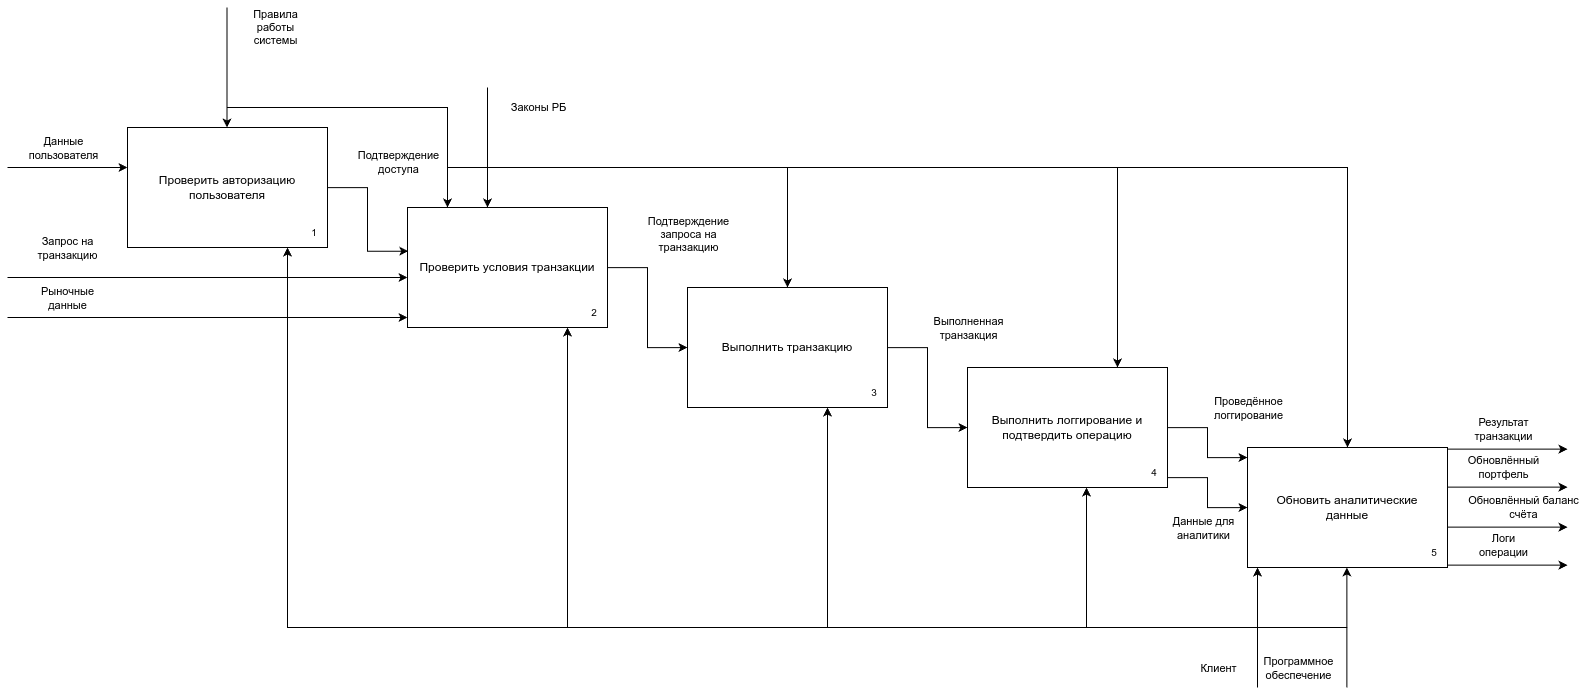

The diagram above was exported from draw.io. Its source (the exported page's mxGraphModel, read from the mxfile embedded in the PNG):
<mxGraphModel dx="1166" dy="1803" grid="1" gridSize="10" guides="1" tooltips="1" connect="1" arrows="1" fold="1" page="1" pageScale="1" pageWidth="850" pageHeight="1100" math="0" shadow="0">
  <root>
    <mxCell id="b5BTlqF_XiyDX51yJmQx-0" />
    <mxCell id="b5BTlqF_XiyDX51yJmQx-1" parent="b5BTlqF_XiyDX51yJmQx-0" />
    <mxCell id="b5BTlqF_XiyDX51yJmQx-2" value="" style="group" parent="b5BTlqF_XiyDX51yJmQx-1" vertex="1" connectable="0">
      <mxGeometry x="200" y="240" width="200" height="120" as="geometry" />
    </mxCell>
    <mxCell id="b5BTlqF_XiyDX51yJmQx-3" value="Проверить авторизацию пользователя" style="rounded=0;whiteSpace=wrap;html=1;movable=1;resizable=1;rotatable=1;deletable=1;editable=1;locked=0;connectable=1;" parent="b5BTlqF_XiyDX51yJmQx-2" vertex="1">
      <mxGeometry width="199.99999999999997" height="119.99999999999999" as="geometry" />
    </mxCell>
    <mxCell id="b5BTlqF_XiyDX51yJmQx-4" value="&lt;font style=&quot;font-size: 10px;&quot;&gt;1&lt;/font&gt;" style="text;html=1;align=center;verticalAlign=middle;whiteSpace=wrap;rounded=0;movable=1;resizable=1;rotatable=1;deletable=1;editable=1;locked=0;connectable=1;" parent="b5BTlqF_XiyDX51yJmQx-2" vertex="1">
      <mxGeometry x="174.35897435897436" y="90" width="25.641025641025642" height="30" as="geometry" />
    </mxCell>
    <mxCell id="3UPLpKH7urRyliRC6hZz-0" value="" style="group" parent="b5BTlqF_XiyDX51yJmQx-1" vertex="1" connectable="0">
      <mxGeometry x="480" y="320" width="200" height="120" as="geometry" />
    </mxCell>
    <mxCell id="3UPLpKH7urRyliRC6hZz-1" value="Проверить условия транзакции" style="rounded=0;whiteSpace=wrap;html=1;movable=1;resizable=1;rotatable=1;deletable=1;editable=1;locked=0;connectable=1;" parent="3UPLpKH7urRyliRC6hZz-0" vertex="1">
      <mxGeometry width="199.99999999999997" height="119.99999999999999" as="geometry" />
    </mxCell>
    <mxCell id="3UPLpKH7urRyliRC6hZz-2" value="&lt;font style=&quot;font-size: 10px;&quot;&gt;2&lt;/font&gt;" style="text;html=1;align=center;verticalAlign=middle;whiteSpace=wrap;rounded=0;movable=1;resizable=1;rotatable=1;deletable=1;editable=1;locked=0;connectable=1;" parent="3UPLpKH7urRyliRC6hZz-0" vertex="1">
      <mxGeometry x="174.35897435897436" y="90" width="25.641025641025642" height="30" as="geometry" />
    </mxCell>
    <mxCell id="3UPLpKH7urRyliRC6hZz-3" value="" style="group" parent="b5BTlqF_XiyDX51yJmQx-1" vertex="1" connectable="0">
      <mxGeometry x="760" y="400" width="200" height="120" as="geometry" />
    </mxCell>
    <mxCell id="3UPLpKH7urRyliRC6hZz-4" value="Выполнить транзакцию" style="rounded=0;whiteSpace=wrap;html=1;movable=1;resizable=1;rotatable=1;deletable=1;editable=1;locked=0;connectable=1;" parent="3UPLpKH7urRyliRC6hZz-3" vertex="1">
      <mxGeometry width="199.99999999999997" height="119.99999999999999" as="geometry" />
    </mxCell>
    <mxCell id="3UPLpKH7urRyliRC6hZz-5" value="&lt;font style=&quot;font-size: 10px;&quot;&gt;3&lt;/font&gt;" style="text;html=1;align=center;verticalAlign=middle;whiteSpace=wrap;rounded=0;movable=1;resizable=1;rotatable=1;deletable=1;editable=1;locked=0;connectable=1;" parent="3UPLpKH7urRyliRC6hZz-3" vertex="1">
      <mxGeometry x="174.35897435897436" y="90" width="25.641025641025642" height="30" as="geometry" />
    </mxCell>
    <mxCell id="3UPLpKH7urRyliRC6hZz-6" value="" style="group" parent="b5BTlqF_XiyDX51yJmQx-1" vertex="1" connectable="0">
      <mxGeometry x="1040" y="480" width="200" height="120" as="geometry" />
    </mxCell>
    <mxCell id="3UPLpKH7urRyliRC6hZz-7" value="Выполнить логгирование и подтвердить операцию" style="rounded=0;whiteSpace=wrap;html=1;movable=1;resizable=1;rotatable=1;deletable=1;editable=1;locked=0;connectable=1;" parent="3UPLpKH7urRyliRC6hZz-6" vertex="1">
      <mxGeometry width="199.99999999999997" height="119.99999999999999" as="geometry" />
    </mxCell>
    <mxCell id="3UPLpKH7urRyliRC6hZz-8" value="&lt;font style=&quot;font-size: 10px;&quot;&gt;4&lt;/font&gt;" style="text;html=1;align=center;verticalAlign=middle;whiteSpace=wrap;rounded=0;movable=1;resizable=1;rotatable=1;deletable=1;editable=1;locked=0;connectable=1;" parent="3UPLpKH7urRyliRC6hZz-6" vertex="1">
      <mxGeometry x="174.35897435897436" y="90" width="25.641025641025642" height="30" as="geometry" />
    </mxCell>
    <mxCell id="3UPLpKH7urRyliRC6hZz-9" value="" style="group" parent="b5BTlqF_XiyDX51yJmQx-1" vertex="1" connectable="0">
      <mxGeometry x="1320" y="560" width="200" height="120" as="geometry" />
    </mxCell>
    <mxCell id="3UPLpKH7urRyliRC6hZz-10" value="Обновить аналитические&lt;div&gt;данные&lt;/div&gt;" style="rounded=0;whiteSpace=wrap;html=1;movable=1;resizable=1;rotatable=1;deletable=1;editable=1;locked=0;connectable=1;" parent="3UPLpKH7urRyliRC6hZz-9" vertex="1">
      <mxGeometry width="199.99999999999997" height="119.99999999999999" as="geometry" />
    </mxCell>
    <mxCell id="3UPLpKH7urRyliRC6hZz-11" value="&lt;font style=&quot;font-size: 10px;&quot;&gt;5&lt;/font&gt;" style="text;html=1;align=center;verticalAlign=middle;whiteSpace=wrap;rounded=0;movable=1;resizable=1;rotatable=1;deletable=1;editable=1;locked=0;connectable=1;" parent="3UPLpKH7urRyliRC6hZz-9" vertex="1">
      <mxGeometry x="174.35897435897436" y="90" width="25.641025641025642" height="30" as="geometry" />
    </mxCell>
    <mxCell id="Xz4rIdycYfWdKF9P5o1K-0" value="" style="endArrow=classic;html=1;rounded=0;entryX=0;entryY=0.25;entryDx=0;entryDy=0;" parent="b5BTlqF_XiyDX51yJmQx-1" edge="1">
      <mxGeometry width="50" height="50" relative="1" as="geometry">
        <mxPoint x="80" y="280" as="sourcePoint" />
        <mxPoint x="200" y="280" as="targetPoint" />
      </mxGeometry>
    </mxCell>
    <mxCell id="Xz4rIdycYfWdKF9P5o1K-1" value="Данные&lt;div&gt;пользователя&lt;/div&gt;" style="edgeLabel;html=1;align=center;verticalAlign=middle;resizable=0;points=[];" parent="Xz4rIdycYfWdKF9P5o1K-0" vertex="1" connectable="0">
      <mxGeometry x="-0.1529" y="-1" relative="1" as="geometry">
        <mxPoint x="4" y="-21" as="offset" />
      </mxGeometry>
    </mxCell>
    <mxCell id="Xz4rIdycYfWdKF9P5o1K-2" style="edgeStyle=orthogonalEdgeStyle;rounded=0;orthogonalLoop=1;jettySize=auto;html=1;entryX=0.004;entryY=0.364;entryDx=0;entryDy=0;entryPerimeter=0;" parent="b5BTlqF_XiyDX51yJmQx-1" source="b5BTlqF_XiyDX51yJmQx-3" target="3UPLpKH7urRyliRC6hZz-1" edge="1">
      <mxGeometry relative="1" as="geometry" />
    </mxCell>
    <mxCell id="Xz4rIdycYfWdKF9P5o1K-3" value="Подтверждение&lt;div&gt;доступа&lt;/div&gt;" style="edgeLabel;html=1;align=center;verticalAlign=middle;resizable=0;points=[];" parent="Xz4rIdycYfWdKF9P5o1K-2" vertex="1" connectable="0">
      <mxGeometry x="-0.2047" relative="1" as="geometry">
        <mxPoint x="30" y="-43" as="offset" />
      </mxGeometry>
    </mxCell>
    <mxCell id="WXEK_f4MuJdovsrNe0ox-0" value="" style="edgeStyle=orthogonalEdgeStyle;rounded=0;orthogonalLoop=1;jettySize=auto;html=1;" parent="b5BTlqF_XiyDX51yJmQx-1" source="3UPLpKH7urRyliRC6hZz-1" target="3UPLpKH7urRyliRC6hZz-4" edge="1">
      <mxGeometry relative="1" as="geometry" />
    </mxCell>
    <mxCell id="WXEK_f4MuJdovsrNe0ox-1" value="Подтверждение&lt;div&gt;запроса на&lt;/div&gt;&lt;div&gt;транзакцию&lt;/div&gt;" style="edgeLabel;html=1;align=center;verticalAlign=middle;resizable=0;points=[];" parent="WXEK_f4MuJdovsrNe0ox-0" vertex="1" connectable="0">
      <mxGeometry x="-0.1185" y="-1" relative="1" as="geometry">
        <mxPoint x="41" y="-65" as="offset" />
      </mxGeometry>
    </mxCell>
    <mxCell id="WXEK_f4MuJdovsrNe0ox-2" value="" style="edgeStyle=orthogonalEdgeStyle;rounded=0;orthogonalLoop=1;jettySize=auto;html=1;" parent="b5BTlqF_XiyDX51yJmQx-1" source="3UPLpKH7urRyliRC6hZz-4" target="3UPLpKH7urRyliRC6hZz-7" edge="1">
      <mxGeometry relative="1" as="geometry" />
    </mxCell>
    <mxCell id="WXEK_f4MuJdovsrNe0ox-3" value="Выполненная&lt;div&gt;транзакция&lt;/div&gt;" style="edgeLabel;html=1;align=center;verticalAlign=middle;resizable=0;points=[];" parent="WXEK_f4MuJdovsrNe0ox-2" vertex="1" connectable="0">
      <mxGeometry x="-0.3427" y="2" relative="1" as="geometry">
        <mxPoint x="38" y="-32" as="offset" />
      </mxGeometry>
    </mxCell>
    <mxCell id="WXEK_f4MuJdovsrNe0ox-4" value="" style="edgeStyle=orthogonalEdgeStyle;rounded=0;orthogonalLoop=1;jettySize=auto;html=1;exitX=1;exitY=0.75;exitDx=0;exitDy=0;" parent="b5BTlqF_XiyDX51yJmQx-1" source="3UPLpKH7urRyliRC6hZz-7" target="3UPLpKH7urRyliRC6hZz-10" edge="1">
      <mxGeometry relative="1" as="geometry">
        <Array as="points">
          <mxPoint x="1240" y="590" />
          <mxPoint x="1280" y="590" />
          <mxPoint x="1280" y="620" />
        </Array>
      </mxGeometry>
    </mxCell>
    <mxCell id="WXEK_f4MuJdovsrNe0ox-5" value="Данные для&lt;div&gt;аналитики&lt;/div&gt;" style="edgeLabel;html=1;align=center;verticalAlign=middle;resizable=0;points=[];" parent="WXEK_f4MuJdovsrNe0ox-4" vertex="1" connectable="0">
      <mxGeometry x="-0.1272" relative="1" as="geometry">
        <mxPoint x="-2" y="50" as="offset" />
      </mxGeometry>
    </mxCell>
    <mxCell id="WXEK_f4MuJdovsrNe0ox-6" value="" style="edgeStyle=orthogonalEdgeStyle;rounded=0;orthogonalLoop=1;jettySize=auto;html=1;" parent="b5BTlqF_XiyDX51yJmQx-1" source="3UPLpKH7urRyliRC6hZz-7" target="3UPLpKH7urRyliRC6hZz-10" edge="1">
      <mxGeometry relative="1" as="geometry">
        <Array as="points">
          <mxPoint x="1280" y="540" />
          <mxPoint x="1280" y="570" />
        </Array>
      </mxGeometry>
    </mxCell>
    <mxCell id="WXEK_f4MuJdovsrNe0ox-7" value="Проведённое&lt;div&gt;логгирование&lt;/div&gt;" style="edgeLabel;html=1;align=center;verticalAlign=middle;resizable=0;points=[];" parent="WXEK_f4MuJdovsrNe0ox-6" vertex="1" connectable="0">
      <mxGeometry x="-0.0564" y="-1" relative="1" as="geometry">
        <mxPoint x="41" y="-32" as="offset" />
      </mxGeometry>
    </mxCell>
    <mxCell id="7U9I7kjziBKJWzjfqByN-0" value="" style="endArrow=classic;html=1;rounded=0;flowAnimation=0;shadow=0;" parent="b5BTlqF_XiyDX51yJmQx-1" edge="1">
      <mxGeometry width="50" height="50" relative="1" as="geometry">
        <mxPoint x="1520" y="561.66" as="sourcePoint" />
        <mxPoint x="1640" y="561.66" as="targetPoint" />
      </mxGeometry>
    </mxCell>
    <mxCell id="7U9I7kjziBKJWzjfqByN-1" value="Результат&lt;div&gt;транзакции&lt;/div&gt;" style="edgeLabel;html=1;align=center;verticalAlign=middle;resizable=0;points=[];" parent="7U9I7kjziBKJWzjfqByN-0" vertex="1" connectable="0">
      <mxGeometry x="-0.1529" y="-1" relative="1" as="geometry">
        <mxPoint x="4" y="-21" as="offset" />
      </mxGeometry>
    </mxCell>
    <mxCell id="7U9I7kjziBKJWzjfqByN-2" value="" style="endArrow=classic;html=1;rounded=0;exitX=1;exitY=0.25;exitDx=0;exitDy=0;" parent="b5BTlqF_XiyDX51yJmQx-1" edge="1">
      <mxGeometry width="50" height="50" relative="1" as="geometry">
        <mxPoint x="1520" y="599.66" as="sourcePoint" />
        <mxPoint x="1640" y="599.66" as="targetPoint" />
      </mxGeometry>
    </mxCell>
    <mxCell id="7U9I7kjziBKJWzjfqByN-3" value="Обновлённый&lt;div&gt;портфель&lt;/div&gt;" style="edgeLabel;html=1;align=center;verticalAlign=middle;resizable=0;points=[];" parent="7U9I7kjziBKJWzjfqByN-2" vertex="1" connectable="0">
      <mxGeometry x="-0.1529" y="-1" relative="1" as="geometry">
        <mxPoint x="4" y="-21" as="offset" />
      </mxGeometry>
    </mxCell>
    <mxCell id="7U9I7kjziBKJWzjfqByN-4" value="" style="endArrow=classic;html=1;rounded=0;exitX=1;exitY=0.5;exitDx=0;exitDy=0;" parent="b5BTlqF_XiyDX51yJmQx-1" edge="1">
      <mxGeometry width="50" height="50" relative="1" as="geometry">
        <mxPoint x="1520" y="639.66" as="sourcePoint" />
        <mxPoint x="1640" y="639.66" as="targetPoint" />
      </mxGeometry>
    </mxCell>
    <mxCell id="7U9I7kjziBKJWzjfqByN-5" value="Обновлённый баланс&lt;div&gt;счёта&lt;/div&gt;" style="edgeLabel;html=1;align=center;verticalAlign=middle;resizable=0;points=[];" parent="7U9I7kjziBKJWzjfqByN-4" vertex="1" connectable="0">
      <mxGeometry x="-0.1529" y="-1" relative="1" as="geometry">
        <mxPoint x="24" y="-21" as="offset" />
      </mxGeometry>
    </mxCell>
    <mxCell id="7U9I7kjziBKJWzjfqByN-6" value="" style="endArrow=classic;html=1;rounded=0;exitX=1;exitY=1;exitDx=0;exitDy=0;" parent="b5BTlqF_XiyDX51yJmQx-1" edge="1">
      <mxGeometry width="50" height="50" relative="1" as="geometry">
        <mxPoint x="1520" y="677.6600000000001" as="sourcePoint" />
        <mxPoint x="1640" y="677.66" as="targetPoint" />
      </mxGeometry>
    </mxCell>
    <mxCell id="7U9I7kjziBKJWzjfqByN-7" value="Логи&lt;div&gt;операции&lt;/div&gt;" style="edgeLabel;html=1;align=center;verticalAlign=middle;resizable=0;points=[];" parent="7U9I7kjziBKJWzjfqByN-6" vertex="1" connectable="0">
      <mxGeometry x="-0.1529" y="-1" relative="1" as="geometry">
        <mxPoint x="4" y="-21" as="offset" />
      </mxGeometry>
    </mxCell>
    <mxCell id="OY4SHG6GWev0gY4r6gGZ-0" value="" style="endArrow=classic;html=1;rounded=0;entryX=0;entryY=1;entryDx=0;entryDy=0;" parent="b5BTlqF_XiyDX51yJmQx-1" edge="1">
      <mxGeometry width="50" height="50" relative="1" as="geometry">
        <mxPoint x="1329.9999999999998" y="800" as="sourcePoint" />
        <mxPoint x="1329.9999999999998" y="680" as="targetPoint" />
      </mxGeometry>
    </mxCell>
    <mxCell id="OY4SHG6GWev0gY4r6gGZ-1" value="Клиент" style="edgeLabel;html=1;align=center;verticalAlign=middle;resizable=0;points=[];" parent="OY4SHG6GWev0gY4r6gGZ-0" vertex="1" connectable="0">
      <mxGeometry x="0.0846" relative="1" as="geometry">
        <mxPoint x="-40" y="45" as="offset" />
      </mxGeometry>
    </mxCell>
    <mxCell id="OY4SHG6GWev0gY4r6gGZ-2" value="" style="endArrow=classic;html=1;rounded=0;entryX=0;entryY=1;entryDx=0;entryDy=0;" parent="b5BTlqF_XiyDX51yJmQx-1" edge="1">
      <mxGeometry width="50" height="50" relative="1" as="geometry">
        <mxPoint x="1419.37" y="800" as="sourcePoint" />
        <mxPoint x="1419.37" y="680" as="targetPoint" />
      </mxGeometry>
    </mxCell>
    <mxCell id="OY4SHG6GWev0gY4r6gGZ-3" value="Программное&lt;div&gt;обеспечение&lt;/div&gt;" style="edgeLabel;html=1;align=center;verticalAlign=middle;resizable=0;points=[];" parent="OY4SHG6GWev0gY4r6gGZ-2" vertex="1" connectable="0">
      <mxGeometry x="0.0846" relative="1" as="geometry">
        <mxPoint x="-49" y="45" as="offset" />
      </mxGeometry>
    </mxCell>
    <mxCell id="OY4SHG6GWev0gY4r6gGZ-9" value="" style="endArrow=classic;html=1;rounded=0;entryX=0.5;entryY=1;entryDx=0;entryDy=0;" parent="b5BTlqF_XiyDX51yJmQx-1" edge="1">
      <mxGeometry width="50" height="50" relative="1" as="geometry">
        <mxPoint x="1420" y="740" as="sourcePoint" />
        <mxPoint x="1159" y="600" as="targetPoint" />
        <Array as="points">
          <mxPoint x="1159" y="740" />
        </Array>
      </mxGeometry>
    </mxCell>
    <mxCell id="OY4SHG6GWev0gY4r6gGZ-12" value="" style="endArrow=classic;html=1;rounded=0;entryX=0.7;entryY=1;entryDx=0;entryDy=0;entryPerimeter=0;" parent="b5BTlqF_XiyDX51yJmQx-1" target="3UPLpKH7urRyliRC6hZz-4" edge="1">
      <mxGeometry width="50" height="50" relative="1" as="geometry">
        <mxPoint x="1161" y="740" as="sourcePoint" />
        <mxPoint x="900" y="600" as="targetPoint" />
        <Array as="points">
          <mxPoint x="900" y="740" />
        </Array>
      </mxGeometry>
    </mxCell>
    <mxCell id="OY4SHG6GWev0gY4r6gGZ-14" value="" style="endArrow=classic;html=1;rounded=0;" parent="b5BTlqF_XiyDX51yJmQx-1" edge="1">
      <mxGeometry width="50" height="50" relative="1" as="geometry">
        <mxPoint x="901" y="740" as="sourcePoint" />
        <mxPoint x="640" y="440" as="targetPoint" />
        <Array as="points">
          <mxPoint x="640" y="740" />
        </Array>
      </mxGeometry>
    </mxCell>
    <mxCell id="OY4SHG6GWev0gY4r6gGZ-16" value="" style="endArrow=classic;html=1;rounded=0;" parent="b5BTlqF_XiyDX51yJmQx-1" edge="1">
      <mxGeometry width="50" height="50" relative="1" as="geometry">
        <mxPoint x="641" y="740" as="sourcePoint" />
        <mxPoint x="360" y="360" as="targetPoint" />
        <Array as="points">
          <mxPoint x="360" y="740" />
        </Array>
      </mxGeometry>
    </mxCell>
    <mxCell id="eluAT-B3TFhLgXTUsBnF-0" value="" style="endArrow=classic;html=1;rounded=0;entryX=0;entryY=0;entryDx=0;entryDy=0;" parent="b5BTlqF_XiyDX51yJmQx-1" edge="1">
      <mxGeometry width="50" height="50" relative="1" as="geometry">
        <mxPoint x="299.5" y="120" as="sourcePoint" />
        <mxPoint x="299.5" y="240" as="targetPoint" />
      </mxGeometry>
    </mxCell>
    <mxCell id="eluAT-B3TFhLgXTUsBnF-1" value="Правила&lt;div&gt;работы&lt;/div&gt;&lt;div&gt;системы&lt;/div&gt;" style="edgeLabel;html=1;align=center;verticalAlign=middle;resizable=0;points=[];" parent="eluAT-B3TFhLgXTUsBnF-0" vertex="1" connectable="0">
      <mxGeometry x="-0.2027" relative="1" as="geometry">
        <mxPoint x="48" y="-28" as="offset" />
      </mxGeometry>
    </mxCell>
    <mxCell id="eluAT-B3TFhLgXTUsBnF-2" value="" style="endArrow=classic;html=1;rounded=0;entryX=0;entryY=0;entryDx=0;entryDy=0;" parent="b5BTlqF_XiyDX51yJmQx-1" edge="1">
      <mxGeometry width="50" height="50" relative="1" as="geometry">
        <mxPoint x="559.9999999999999" y="200" as="sourcePoint" />
        <mxPoint x="559.9999999999999" y="320" as="targetPoint" />
      </mxGeometry>
    </mxCell>
    <mxCell id="eluAT-B3TFhLgXTUsBnF-3" value="Законы РБ" style="edgeLabel;html=1;align=center;verticalAlign=middle;resizable=0;points=[];" parent="eluAT-B3TFhLgXTUsBnF-2" vertex="1" connectable="0">
      <mxGeometry x="-0.2027" relative="1" as="geometry">
        <mxPoint x="50" y="-28" as="offset" />
      </mxGeometry>
    </mxCell>
    <mxCell id="eluAT-B3TFhLgXTUsBnF-6" value="" style="endArrow=classic;html=1;rounded=0;entryX=0.2;entryY=0;entryDx=0;entryDy=0;entryPerimeter=0;" parent="b5BTlqF_XiyDX51yJmQx-1" target="3UPLpKH7urRyliRC6hZz-1" edge="1">
      <mxGeometry width="50" height="50" relative="1" as="geometry">
        <mxPoint x="300" y="220" as="sourcePoint" />
        <mxPoint x="430" y="200" as="targetPoint" />
        <Array as="points">
          <mxPoint x="520" y="220" />
        </Array>
      </mxGeometry>
    </mxCell>
    <mxCell id="eluAT-B3TFhLgXTUsBnF-7" value="" style="endArrow=classic;html=1;rounded=0;entryX=0.5;entryY=0;entryDx=0;entryDy=0;" parent="b5BTlqF_XiyDX51yJmQx-1" target="3UPLpKH7urRyliRC6hZz-4" edge="1">
      <mxGeometry width="50" height="50" relative="1" as="geometry">
        <mxPoint x="520" y="280" as="sourcePoint" />
        <mxPoint x="830" y="280" as="targetPoint" />
        <Array as="points">
          <mxPoint x="860" y="280" />
        </Array>
      </mxGeometry>
    </mxCell>
    <mxCell id="eluAT-B3TFhLgXTUsBnF-9" value="" style="endArrow=classic;html=1;rounded=0;entryX=0.75;entryY=0;entryDx=0;entryDy=0;" parent="b5BTlqF_XiyDX51yJmQx-1" target="3UPLpKH7urRyliRC6hZz-7" edge="1">
      <mxGeometry width="50" height="50" relative="1" as="geometry">
        <mxPoint x="860" y="280" as="sourcePoint" />
        <mxPoint x="1200" y="400" as="targetPoint" />
        <Array as="points">
          <mxPoint x="1190" y="280" />
        </Array>
      </mxGeometry>
    </mxCell>
    <mxCell id="eluAT-B3TFhLgXTUsBnF-10" value="" style="endArrow=classic;html=1;rounded=0;entryX=0.5;entryY=0;entryDx=0;entryDy=0;" parent="b5BTlqF_XiyDX51yJmQx-1" target="3UPLpKH7urRyliRC6hZz-10" edge="1">
      <mxGeometry width="50" height="50" relative="1" as="geometry">
        <mxPoint x="1190" y="280" as="sourcePoint" />
        <mxPoint x="1520" y="480" as="targetPoint" />
        <Array as="points">
          <mxPoint x="1420" y="280" />
        </Array>
      </mxGeometry>
    </mxCell>
    <mxCell id="1aBb8o7HjAdhHFzqC_hD-0" value="" style="endArrow=classic;html=1;rounded=0;entryX=0;entryY=0;entryDx=0;entryDy=0;flowAnimation=0;shadow=0;" parent="b5BTlqF_XiyDX51yJmQx-1" edge="1">
      <mxGeometry width="50" height="50" relative="1" as="geometry">
        <mxPoint x="80" y="390" as="sourcePoint" />
        <mxPoint x="480" y="390" as="targetPoint" />
      </mxGeometry>
    </mxCell>
    <mxCell id="1aBb8o7HjAdhHFzqC_hD-1" value="Запрос на&lt;div&gt;транзакцию&lt;/div&gt;" style="edgeLabel;html=1;align=center;verticalAlign=middle;resizable=0;points=[];" parent="1aBb8o7HjAdhHFzqC_hD-0" vertex="1" connectable="0">
      <mxGeometry x="-0.1529" y="-1" relative="1" as="geometry">
        <mxPoint x="-110" y="-31" as="offset" />
      </mxGeometry>
    </mxCell>
    <mxCell id="o--3SJ0OOsom6mKMSKLB-0" value="" style="endArrow=classic;html=1;rounded=0;entryX=0;entryY=0.5;entryDx=0;entryDy=0;" parent="b5BTlqF_XiyDX51yJmQx-1" edge="1">
      <mxGeometry width="50" height="50" relative="1" as="geometry">
        <mxPoint x="80" y="430" as="sourcePoint" />
        <mxPoint x="480" y="430" as="targetPoint" />
      </mxGeometry>
    </mxCell>
    <mxCell id="o--3SJ0OOsom6mKMSKLB-1" value="Рыночные&lt;div&gt;данные&lt;/div&gt;" style="edgeLabel;html=1;align=center;verticalAlign=middle;resizable=0;points=[];" parent="o--3SJ0OOsom6mKMSKLB-0" vertex="1" connectable="0">
      <mxGeometry x="-0.1529" y="-1" relative="1" as="geometry">
        <mxPoint x="-110" y="-21" as="offset" />
      </mxGeometry>
    </mxCell>
  </root>
</mxGraphModel>